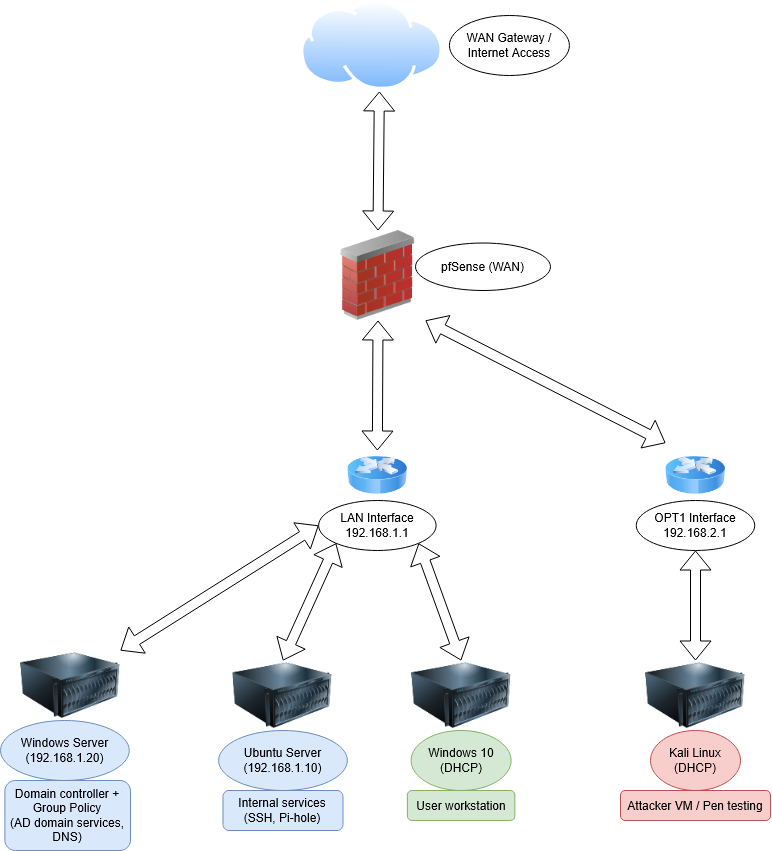

The diagram above was exported from draw.io. Its source (the exported page's mxGraphModel, read from the mxfile embedded in the PNG):
<mxGraphModel dx="1665" dy="2404" grid="1" gridSize="10" guides="1" tooltips="1" connect="1" arrows="1" fold="1" page="1" pageScale="1" pageWidth="1169" pageHeight="1654" math="0" shadow="0">
  <root>
    <mxCell id="0" />
    <mxCell id="1" parent="0" />
    <mxCell id="uoAMsQiClBhNIMt-wu2V-1" value="" style="image;html=1;image=img/lib/clip_art/networking/Firewall_02_128x128.png" parent="1" vertex="1">
      <mxGeometry x="490" y="190" width="95" height="90" as="geometry" />
    </mxCell>
    <mxCell id="uoAMsQiClBhNIMt-wu2V-2" value="&lt;div&gt;pfSense (WAN)&lt;/div&gt;" style="ellipse;whiteSpace=wrap;html=1;" parent="1" vertex="1">
      <mxGeometry x="575" y="202.5" width="135" height="47.5" as="geometry" />
    </mxCell>
    <mxCell id="uoAMsQiClBhNIMt-wu2V-4" value="" style="image;html=1;image=img/lib/clip_art/computers/Server_128x128.png" parent="1" vertex="1">
      <mxGeometry x="392.49" y="620" width="100" height="70" as="geometry" />
    </mxCell>
    <mxCell id="uoAMsQiClBhNIMt-wu2V-5" value="" style="image;html=1;image=img/lib/clip_art/computers/Server_128x128.png" parent="1" vertex="1">
      <mxGeometry x="570.62" y="620" width="100" height="70" as="geometry" />
    </mxCell>
    <mxCell id="uoAMsQiClBhNIMt-wu2V-6" value="" style="image;html=1;image=img/lib/clip_art/computers/Server_128x128.png" parent="1" vertex="1">
      <mxGeometry x="805.0000000000001" y="620" width="100" height="70" as="geometry" />
    </mxCell>
    <mxCell id="uoAMsQiClBhNIMt-wu2V-7" value="&lt;div&gt;Ubuntu Server (192.168.1.10)&lt;/div&gt;" style="ellipse;whiteSpace=wrap;html=1;fillColor=#dae8fc;strokeColor=#6c8ebf;" parent="1" vertex="1">
      <mxGeometry x="378.12" y="690" width="128.75" height="60" as="geometry" />
    </mxCell>
    <mxCell id="uoAMsQiClBhNIMt-wu2V-8" value="Windows 10 (DHCP)" style="ellipse;whiteSpace=wrap;html=1;fillColor=#d5e8d4;strokeColor=#82b366;" parent="1" vertex="1">
      <mxGeometry x="570.62" y="690" width="100" height="60" as="geometry" />
    </mxCell>
    <mxCell id="uoAMsQiClBhNIMt-wu2V-11" value="&lt;div&gt;Kali Linux (DHCP)&lt;/div&gt;" style="ellipse;whiteSpace=wrap;html=1;fillColor=#f8cecc;strokeColor=#b85450;" parent="1" vertex="1">
      <mxGeometry x="810.0000000000001" y="690" width="90" height="60" as="geometry" />
    </mxCell>
    <mxCell id="uoAMsQiClBhNIMt-wu2V-12" value="" style="image;aspect=fixed;perimeter=ellipsePerimeter;html=1;align=center;shadow=0;dashed=0;spacingTop=3;image=img/lib/active_directory/internet_cloud.svg;" parent="1" vertex="1">
      <mxGeometry x="460" y="-40" width="142.86" height="90" as="geometry" />
    </mxCell>
    <mxCell id="uoAMsQiClBhNIMt-wu2V-13" value="WAN Gateway / Internet Access" style="ellipse;whiteSpace=wrap;html=1;" parent="1" vertex="1">
      <mxGeometry x="608.9300000000001" y="-25" width="120" height="60" as="geometry" />
    </mxCell>
    <mxCell id="uoAMsQiClBhNIMt-wu2V-19" value="" style="image;html=1;image=img/lib/clip_art/networking/Router_Icon_128x128.png" parent="1" vertex="1">
      <mxGeometry x="506.87" y="410" width="60" height="50" as="geometry" />
    </mxCell>
    <mxCell id="uoAMsQiClBhNIMt-wu2V-20" value="&lt;div&gt;LAN Interface&lt;/div&gt;&lt;div&gt;192.168.1.1&lt;/div&gt;" style="ellipse;whiteSpace=wrap;html=1;" parent="1" vertex="1">
      <mxGeometry x="478.12" y="460" width="117.5" height="50" as="geometry" />
    </mxCell>
    <mxCell id="uoAMsQiClBhNIMt-wu2V-21" value="" style="shape=flexArrow;endArrow=classic;startArrow=classic;html=1;rounded=0;entryX=0.5;entryY=1;entryDx=0;entryDy=0;exitX=0.5;exitY=0;exitDx=0;exitDy=0;fillColor=light-dark(#FFFFFF,#FFFFFF);" parent="1" source="uoAMsQiClBhNIMt-wu2V-19" target="uoAMsQiClBhNIMt-wu2V-1" edge="1">
      <mxGeometry width="100" height="100" relative="1" as="geometry">
        <mxPoint x="374.37" y="570" as="sourcePoint" />
        <mxPoint x="654.37" y="330" as="targetPoint" />
      </mxGeometry>
    </mxCell>
    <mxCell id="uoAMsQiClBhNIMt-wu2V-22" value="Internal services (SSH, Pi-hole)" style="rounded=1;whiteSpace=wrap;html=1;fillColor=#dae8fc;strokeColor=#6c8ebf;" parent="1" vertex="1">
      <mxGeometry x="382.49" y="750" width="120" height="40" as="geometry" />
    </mxCell>
    <mxCell id="uoAMsQiClBhNIMt-wu2V-23" value="User workstation" style="rounded=1;whiteSpace=wrap;html=1;fillColor=#d5e8d4;strokeColor=#82b366;" parent="1" vertex="1">
      <mxGeometry x="566.87" y="750" width="107.5" height="30" as="geometry" />
    </mxCell>
    <mxCell id="uoAMsQiClBhNIMt-wu2V-24" value="Attacker VM / Pen testing" style="rounded=1;whiteSpace=wrap;html=1;fillColor=#f8cecc;strokeColor=#b85450;" parent="1" vertex="1">
      <mxGeometry x="780.0000000000001" y="750" width="150" height="30" as="geometry" />
    </mxCell>
    <mxCell id="kAbVwXkgKZHhnBibH6qY-1" value="" style="image;html=1;image=img/lib/clip_art/networking/Router_Icon_128x128.png" parent="1" vertex="1">
      <mxGeometry x="825.0000000000001" y="402.5" width="60" height="65" as="geometry" />
    </mxCell>
    <mxCell id="kAbVwXkgKZHhnBibH6qY-3" value="&lt;div&gt;OPT1 Interface&lt;/div&gt;&lt;div&gt;192.168.2.1&lt;/div&gt;" style="ellipse;whiteSpace=wrap;html=1;" parent="1" vertex="1">
      <mxGeometry x="795.76" y="460" width="118.48" height="50" as="geometry" />
    </mxCell>
    <mxCell id="kAbVwXkgKZHhnBibH6qY-5" value="" style="shape=flexArrow;endArrow=classic;startArrow=classic;html=1;rounded=0;entryX=0.552;entryY=1.011;entryDx=0;entryDy=0;fillColor=light-dark(#FFFFFF,#FFFFFF);entryPerimeter=0;exitX=0.5;exitY=0;exitDx=0;exitDy=0;" parent="1" source="uoAMsQiClBhNIMt-wu2V-1" target="uoAMsQiClBhNIMt-wu2V-12" edge="1">
      <mxGeometry width="100" height="100" relative="1" as="geometry">
        <mxPoint x="570" y="140" as="sourcePoint" />
        <mxPoint x="607" y="110" as="targetPoint" />
      </mxGeometry>
    </mxCell>
    <mxCell id="kAbVwXkgKZHhnBibH6qY-6" value="" style="shape=flexArrow;endArrow=classic;startArrow=classic;html=1;rounded=0;exitX=0.5;exitY=0;exitDx=0;exitDy=0;fillColor=light-dark(#FFFFFF,#FFFFFF);entryX=0;entryY=1;entryDx=0;entryDy=0;" parent="1" source="uoAMsQiClBhNIMt-wu2V-4" target="uoAMsQiClBhNIMt-wu2V-20" edge="1">
      <mxGeometry width="100" height="100" relative="1" as="geometry">
        <mxPoint x="364.37" y="620" as="sourcePoint" />
        <mxPoint x="454.37" y="540" as="targetPoint" />
      </mxGeometry>
    </mxCell>
    <mxCell id="kAbVwXkgKZHhnBibH6qY-7" value="" style="shape=flexArrow;endArrow=classic;startArrow=classic;html=1;rounded=0;entryX=1;entryY=1;entryDx=0;entryDy=0;exitX=0.5;exitY=0;exitDx=0;exitDy=0;fillColor=light-dark(#FFFFFF,#FFFFFF);" parent="1" source="uoAMsQiClBhNIMt-wu2V-5" target="uoAMsQiClBhNIMt-wu2V-20" edge="1">
      <mxGeometry width="100" height="100" relative="1" as="geometry">
        <mxPoint x="664.37" y="600" as="sourcePoint" />
        <mxPoint x="751.37" y="520" as="targetPoint" />
      </mxGeometry>
    </mxCell>
    <mxCell id="kAbVwXkgKZHhnBibH6qY-8" value="" style="shape=flexArrow;endArrow=classic;startArrow=classic;html=1;rounded=0;entryX=0.5;entryY=1;entryDx=0;entryDy=0;exitX=0.5;exitY=0;exitDx=0;exitDy=0;fillColor=light-dark(#FFFFFF,#FFFFFF);" parent="1" source="uoAMsQiClBhNIMt-wu2V-6" target="kAbVwXkgKZHhnBibH6qY-3" edge="1">
      <mxGeometry width="100" height="100" relative="1" as="geometry">
        <mxPoint x="695" y="600" as="sourcePoint" />
        <mxPoint x="782" y="520" as="targetPoint" />
      </mxGeometry>
    </mxCell>
    <mxCell id="kAbVwXkgKZHhnBibH6qY-9" value="" style="shape=flexArrow;endArrow=classic;startArrow=classic;html=1;rounded=0;entryX=1;entryY=1;entryDx=0;entryDy=0;exitX=0;exitY=0;exitDx=0;exitDy=0;fillColor=light-dark(#FFFFFF,#FFFFFF);" parent="1" source="kAbVwXkgKZHhnBibH6qY-1" target="uoAMsQiClBhNIMt-wu2V-1" edge="1">
      <mxGeometry width="100" height="100" relative="1" as="geometry">
        <mxPoint x="654.37" y="540" as="sourcePoint" />
        <mxPoint x="749.37" y="330" as="targetPoint" />
      </mxGeometry>
    </mxCell>
    <mxCell id="amL1z-5X0Xs_glH1XRM3-1" value="" style="shape=flexArrow;endArrow=classic;startArrow=classic;html=1;rounded=0;entryX=0;entryY=0.5;entryDx=0;entryDy=0;exitX=1;exitY=0;exitDx=0;exitDy=0;fillColor=light-dark(transparent,#FFFFFF);" edge="1" parent="1" source="amL1z-5X0Xs_glH1XRM3-2" target="uoAMsQiClBhNIMt-wu2V-20">
      <mxGeometry width="100" height="100" relative="1" as="geometry">
        <mxPoint x="270" y="590" as="sourcePoint" />
        <mxPoint x="260" y="337.5" as="targetPoint" />
      </mxGeometry>
    </mxCell>
    <mxCell id="amL1z-5X0Xs_glH1XRM3-2" value="" style="image;html=1;image=img/lib/clip_art/computers/Server_128x128.png" vertex="1" parent="1">
      <mxGeometry x="180" y="610" width="100" height="70" as="geometry" />
    </mxCell>
    <mxCell id="amL1z-5X0Xs_glH1XRM3-3" value="&lt;div&gt;Windows Server (192.168.1.20)&lt;/div&gt;" style="ellipse;whiteSpace=wrap;html=1;fillColor=#dae8fc;strokeColor=#6c8ebf;" vertex="1" parent="1">
      <mxGeometry x="160" y="680" width="128.75" height="60" as="geometry" />
    </mxCell>
    <mxCell id="amL1z-5X0Xs_glH1XRM3-4" value="Domain controller + Group Policy&lt;br&gt;(AD domain services, DNS)" style="rounded=1;whiteSpace=wrap;html=1;fillColor=#dae8fc;strokeColor=#6c8ebf;" vertex="1" parent="1">
      <mxGeometry x="164.38" y="740" width="125.62" height="70" as="geometry" />
    </mxCell>
  </root>
</mxGraphModel>